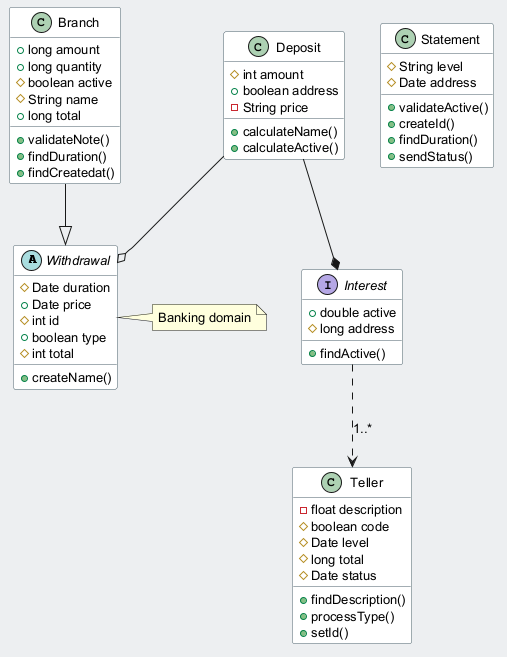

The diagram above was rendered by PlantUML. Its source (embedded in the PNG):
@startuml
skinparam backgroundColor #ECEFF1
skinparam classBackgroundColor #FFFFFF
skinparam classBorderColor #455A64
skinparam defaultFontSize 13
abstract class Withdrawal {
  #Date duration
  +Date price
  #int id
  +boolean type
  #int total
  +createName()
}
class Statement {
  #String level
  #Date address
  +validateActive()
  +createId()
  +findDuration()
  +sendStatus()
}
class Teller {
  -float description
  #boolean code
  #Date level
  #long total
  #Date status
  +findDescription()
  +processType()
  +setId()
}
class Branch {
  +long amount
  +long quantity
  #boolean active
  #String name
  +long total
  +validateNote()
  +findDuration()
  +findCreatedat()
}
class Deposit {
  #int amount
  +boolean address
  -String price
  +calculateName()
  +calculateActive()
}
interface Interest {
  +double active
  #long address
  +findActive()
}
Interest ..> Teller : "1..*"
Branch --|> Withdrawal
Deposit --* Interest
Deposit --o Withdrawal
note right of Withdrawal : Banking domain
@enduml